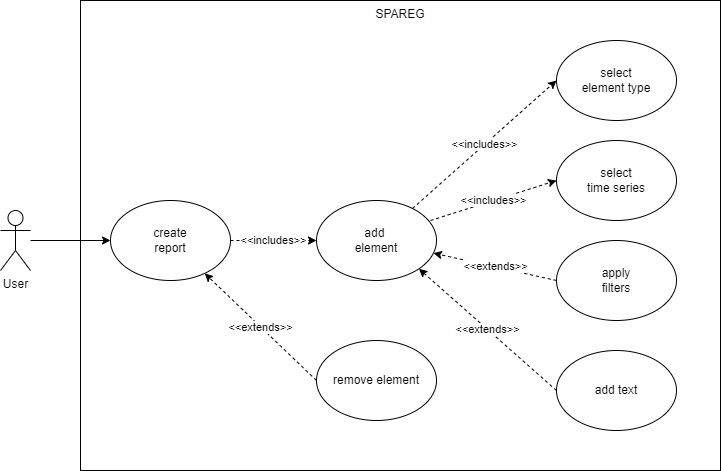

The diagram above was exported from draw.io. Its source (the exported page's mxGraphModel, read from the mxfile embedded in the PNG):
<mxGraphModel dx="1422" dy="865" grid="1" gridSize="10" guides="1" tooltips="1" connect="1" arrows="1" fold="1" page="1" pageScale="1" pageWidth="827" pageHeight="1169" math="0" shadow="0">
  <root>
    <mxCell id="0" />
    <mxCell id="1" parent="0" />
    <mxCell id="lJ4BVSG0ETJ6qkDaI4Wk-6" value="SPAREG" style="rounded=0;whiteSpace=wrap;html=1;verticalAlign=top;" parent="1" vertex="1">
      <mxGeometry x="134" y="140" width="640" height="470" as="geometry" />
    </mxCell>
    <mxCell id="lJ4BVSG0ETJ6qkDaI4Wk-10" style="edgeStyle=orthogonalEdgeStyle;rounded=0;orthogonalLoop=1;jettySize=auto;html=1;entryX=0;entryY=0.5;entryDx=0;entryDy=0;endArrow=classic;endFill=1;" parent="1" source="lJ4BVSG0ETJ6qkDaI4Wk-2" target="lJ4BVSG0ETJ6qkDaI4Wk-3" edge="1">
      <mxGeometry relative="1" as="geometry" />
    </mxCell>
    <mxCell id="lJ4BVSG0ETJ6qkDaI4Wk-2" value="User" style="shape=umlActor;verticalLabelPosition=bottom;verticalAlign=top;html=1;outlineConnect=0;" parent="1" vertex="1">
      <mxGeometry x="54" y="350" width="30" height="60" as="geometry" />
    </mxCell>
    <mxCell id="lJ4BVSG0ETJ6qkDaI4Wk-14" value="&amp;lt;&amp;lt;includes&amp;gt;&amp;gt;" style="edgeStyle=none;rounded=0;orthogonalLoop=1;jettySize=auto;html=1;entryX=0;entryY=0.5;entryDx=0;entryDy=0;dashed=1;endArrow=classic;endFill=1;exitX=1;exitY=0.5;exitDx=0;exitDy=0;" parent="1" source="lJ4BVSG0ETJ6qkDaI4Wk-3" target="lJ4BVSG0ETJ6qkDaI4Wk-8" edge="1">
      <mxGeometry relative="1" as="geometry" />
    </mxCell>
    <mxCell id="lJ4BVSG0ETJ6qkDaI4Wk-3" value="create&lt;br&gt;report" style="ellipse;whiteSpace=wrap;html=1;" parent="1" vertex="1">
      <mxGeometry x="164" y="340" width="120" height="80" as="geometry" />
    </mxCell>
    <mxCell id="lJ4BVSG0ETJ6qkDaI4Wk-15" value="&amp;lt;&amp;lt;includes&amp;gt;&amp;gt;" style="edgeStyle=none;rounded=0;orthogonalLoop=1;jettySize=auto;html=1;entryX=0;entryY=0.5;entryDx=0;entryDy=0;dashed=1;endArrow=classic;endFill=1;" parent="1" source="lJ4BVSG0ETJ6qkDaI4Wk-8" target="lJ4BVSG0ETJ6qkDaI4Wk-9" edge="1">
      <mxGeometry relative="1" as="geometry" />
    </mxCell>
    <mxCell id="lJ4BVSG0ETJ6qkDaI4Wk-8" value="add&amp;nbsp;&lt;br&gt;element" style="ellipse;whiteSpace=wrap;html=1;" parent="1" vertex="1">
      <mxGeometry x="370" y="340" width="120" height="80" as="geometry" />
    </mxCell>
    <mxCell id="lJ4BVSG0ETJ6qkDaI4Wk-9" value="select&lt;br&gt;element type" style="ellipse;whiteSpace=wrap;html=1;" parent="1" vertex="1">
      <mxGeometry x="610" y="180" width="120" height="80" as="geometry" />
    </mxCell>
    <mxCell id="mRN0SR4mfG24gGCPsQL_-1" value="select&lt;br&gt;time series" style="ellipse;whiteSpace=wrap;html=1;" vertex="1" parent="1">
      <mxGeometry x="610" y="280" width="120" height="80" as="geometry" />
    </mxCell>
    <mxCell id="mRN0SR4mfG24gGCPsQL_-3" value="&amp;lt;&amp;lt;includes&amp;gt;&amp;gt;" style="edgeStyle=none;rounded=0;orthogonalLoop=1;jettySize=auto;html=1;entryX=0;entryY=0.5;entryDx=0;entryDy=0;dashed=1;endArrow=classic;endFill=1;exitX=0.95;exitY=0.25;exitDx=0;exitDy=0;exitPerimeter=0;" edge="1" parent="1" source="lJ4BVSG0ETJ6qkDaI4Wk-8" target="mRN0SR4mfG24gGCPsQL_-1">
      <mxGeometry relative="1" as="geometry">
        <mxPoint x="524" y="240" as="sourcePoint" />
        <mxPoint x="630" y="240" as="targetPoint" />
      </mxGeometry>
    </mxCell>
    <mxCell id="mRN0SR4mfG24gGCPsQL_-4" value="apply&lt;br&gt;filters" style="ellipse;whiteSpace=wrap;html=1;" vertex="1" parent="1">
      <mxGeometry x="610" y="380" width="120" height="80" as="geometry" />
    </mxCell>
    <mxCell id="mRN0SR4mfG24gGCPsQL_-6" value="&amp;lt;&amp;lt;extends&amp;gt;&amp;gt;" style="edgeStyle=none;rounded=0;orthogonalLoop=1;jettySize=auto;html=1;dashed=1;endArrow=classic;endFill=1;exitX=0;exitY=0.5;exitDx=0;exitDy=0;" edge="1" parent="1" source="mRN0SR4mfG24gGCPsQL_-4" target="lJ4BVSG0ETJ6qkDaI4Wk-8">
      <mxGeometry relative="1" as="geometry">
        <mxPoint x="500" y="390" as="sourcePoint" />
        <mxPoint x="620" y="350" as="targetPoint" />
      </mxGeometry>
    </mxCell>
    <mxCell id="mRN0SR4mfG24gGCPsQL_-8" value="add text" style="ellipse;whiteSpace=wrap;html=1;" vertex="1" parent="1">
      <mxGeometry x="610" y="490" width="120" height="80" as="geometry" />
    </mxCell>
    <mxCell id="mRN0SR4mfG24gGCPsQL_-10" value="&amp;lt;&amp;lt;extends&amp;gt;&amp;gt;" style="edgeStyle=none;rounded=0;orthogonalLoop=1;jettySize=auto;html=1;dashed=1;endArrow=classic;endFill=1;exitX=0;exitY=0.5;exitDx=0;exitDy=0;entryX=1;entryY=1;entryDx=0;entryDy=0;" edge="1" parent="1" source="mRN0SR4mfG24gGCPsQL_-8" target="lJ4BVSG0ETJ6qkDaI4Wk-8">
      <mxGeometry relative="1" as="geometry">
        <mxPoint x="620" y="490" as="sourcePoint" />
        <mxPoint x="480" y="410" as="targetPoint" />
      </mxGeometry>
    </mxCell>
    <mxCell id="mRN0SR4mfG24gGCPsQL_-11" value="remove element" style="ellipse;whiteSpace=wrap;html=1;" vertex="1" parent="1">
      <mxGeometry x="370" y="480" width="120" height="80" as="geometry" />
    </mxCell>
    <mxCell id="mRN0SR4mfG24gGCPsQL_-12" value="&amp;lt;&amp;lt;extends&amp;gt;&amp;gt;" style="edgeStyle=none;rounded=0;orthogonalLoop=1;jettySize=auto;html=1;dashed=1;endArrow=classic;endFill=1;exitX=0;exitY=0.5;exitDx=0;exitDy=0;" edge="1" parent="1" source="mRN0SR4mfG24gGCPsQL_-11" target="lJ4BVSG0ETJ6qkDaI4Wk-3">
      <mxGeometry relative="1" as="geometry">
        <mxPoint x="289.49641703515636" y="374.795502182149" as="sourcePoint" />
        <mxPoint x="380" y="350" as="targetPoint" />
      </mxGeometry>
    </mxCell>
  </root>
</mxGraphModel>